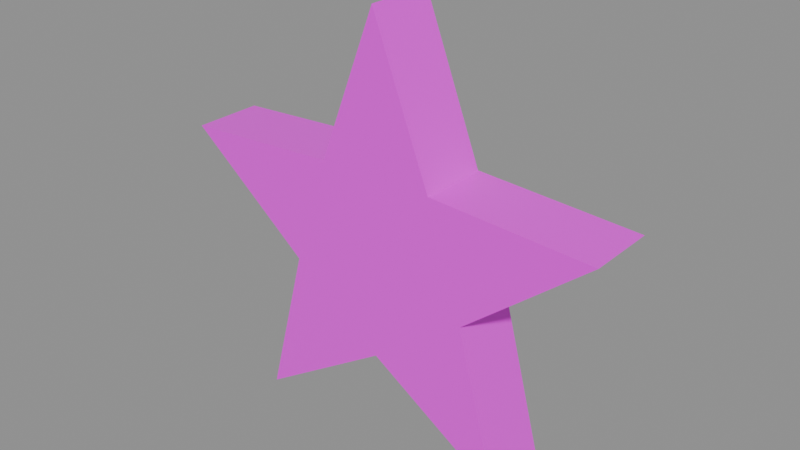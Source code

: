 # Source: itemIconStar.blend  (saved by Blender 5.1.30; exported with 4.5.12 LTS)
import bpy
from mathutils import Matrix  # noqa: F401  (used for matrix-valued properties, if any)

bpy.ops.wm.read_factory_settings(use_empty=True)
scene = bpy.context.scene
scene.name = 'Scene'

# ---- images (referenced by path relative to the original .blend; pixels are not part of the script)
import os
ASSET_DIR = os.environ.get("B2B_ASSET_DIR", "")  # directory of the original .blend (textures are referenced by path, not embedded)
HERE = os.path.dirname(os.path.abspath(__file__))  # packed textures are extracted next to this script under _unpacked/

def load_image(name, relpath, width, height, colorspace="sRGB"):
    """Load a texture the original file referenced (path relative to the .blend, or extracted next to this script)."""
    p = next((c for c in (os.path.join(HERE, relpath), os.path.join(ASSET_DIR, relpath)) if relpath and os.path.exists(c)), "")
    if p:
        img = bpy.data.images.load(p, check_existing=True)
        img.name = name
    else:  # same state as the original file: an image datablock whose file is absent (Cycles renders it pink)
        img = bpy.data.images.new(name, width, height)
        img.source = "FILE"
        img.filepath = "//" + (relpath or name)
    img.colorspace_settings.name = colorspace
    return img
img_itemiconstar_yellow_png = load_image('itemIconStar_yellow.png', 'itemIconStar_yellow.png', 1024, 1024, 'sRGB')

# ---- materials (node trees are filled in below, after node groups)
mat_starsolidyellow = bpy.data.materials.new('StarSolidYellow')
mat_starsolidyellow.diffuse_color = (1.0, 0.82, 0.0, 1.0)

# ---- material node trees
mat_starsolidyellow.use_nodes = True; mat_starsolidyellow.node_tree.nodes.clear()
_N = mat_starsolidyellow.node_tree.nodes; _L = mat_starsolidyellow.node_tree.links
n0 = _N.new('ShaderNodeBsdfPrincipled'); n0.name = 'Principled BSDF'; n0.location = (-200, 100)
n0.inputs[2].default_value = 0.4
n1 = _N.new('ShaderNodeOutputMaterial'); n1.name = 'Material Output'; n1.location = (200, 100)
n2 = _N.new('ShaderNodeTexImage'); n2.name = 'StarSolidYellowTexture'; n2.location = (0, 0)
n2.image = img_itemiconstar_yellow_png
_L.new(n0.outputs[0], n1.inputs[0])
_L.new(n2.outputs[0], n0.inputs[0])
n1.is_active_output = True

# ---- meshes
me_starpickupmesh = bpy.data.meshes.new('StarPickupMesh')
me_starpickupmesh.from_pydata([(1.531e-17, -0.0375, 0.25), (0.06319, -0.0375, 0.08697), (0.2378, -0.0375, 0.07725), (0.1022, -0.0375, -0.03322), (0.1469, -0.0375, -0.2023), (6.582e-18, -0.0375, -0.1075), (-0.1469, -0.0375, -0.2023), (-0.1022, -0.0375, -0.03322), (-0.2378, -0.0375, 0.07725), (-0.06319, -0.0375, 0.08697), (1.531e-17, 0.0375, 0.25), (0.06319, 0.0375, 0.08697), (0.2378, 0.0375, 0.07725), (0.1022, 0.0375, -0.03322), (0.1469, 0.0375, -0.2023), (6.582e-18, 0.0375, -0.1075), (-0.1469, 0.0375, -0.2023), (-0.1022, 0.0375, -0.03322), (-0.2378, 0.0375, 0.07725), (-0.06319, 0.0375, 0.08697), (0.0, -0.0375, 0.0), (0.0, 0.0375, 0.0)], [], [(20, 1, 0), (21, 10, 11), (0, 1, 11, 10), (20, 2, 1), (21, 11, 12), (1, 2, 12, 11), (20, 3, 2), (21, 12, 13), (2, 3, 13, 12), (20, 4, 3), (21, 13, 14), (3, 4, 14, 13), (20, 5, 4), (21, 14, 15), (4, 5, 15, 14), (20, 6, 5), (21, 15, 16), (5, 6, 16, 15), (20, 7, 6), (21, 16, 17), (6, 7, 17, 16), (20, 8, 7), (21, 17, 18), (7, 8, 18, 17), (20, 9, 8), (21, 18, 19), (8, 9, 19, 18), (20, 0, 9), (21, 19, 10), (9, 0, 10, 19)])
_uv = me_starpickupmesh.uv_layers.new(name='StarUV')
_uv.uv.foreach_set('vector', [0.5, 0.5, 0.6264, 0.6739, 0.5, 1.0, 0.5, 0.5, 0.5, 1.0, 0.6264, 0.6739, 0.5, 1.0, 0.6264, 0.6739, 0.6264, 0.6739, 0.5, 1.0, 0.5, 0.5, 0.9755, 0.6545, 0.6264, 0.6739, 0.5, 0.5, 0.6264, 0.6739, 0.9755, 0.6545, 0.6264, 0.6739, 0.9755, 0.6545, 0.9755, 0.6545, 0.6264, 0.6739, 0.5, 0.5, 0.7045, 0.4336, 0.9755, 0.6545, 0.5, 0.5, 0.9755, 0.6545, 0.7045, 0.4336, 0.9755, 0.6545, 0.7045, 0.4336, 0.7045, 0.4336, 0.9755, 0.6545, 0.5, 0.5, 0.7939, 0.09549, 0.7045, 0.4336, 0.5, 0.5, 0.7045, 0.4336, 0.7939, 0.09549, 0.7045, 0.4336, 0.7939, 0.09549, 0.7939, 0.09549, 0.7045, 0.4336, 0.5, 0.5, 0.5, 0.285, 0.7939, 0.09549, 0.5, 0.5, 0.7939, 0.09549, 0.5, 0.285, 0.7939, 0.09549, 0.5, 0.285, 0.5, 0.285, 0.7939, 0.09549, 0.5, 0.5, 0.2061, 0.09549, 0.5, 0.285, 0.5, 0.5, 0.5, 0.285, 0.2061, 0.09549, 0.5, 0.285, 0.2061, 0.09549, 0.2061, 0.09549, 0.5, 0.285, 0.5, 0.5, 0.2955, 0.4336, 0.2061, 0.09549, 0.5, 0.5, 0.2061, 0.09549, 0.2955, 0.4336, 0.2061, 0.09549, 0.2955, 0.4336, 0.2955, 0.4336, 0.2061, 0.09549, 0.5, 0.5, 0.02447, 0.6545, 0.2955, 0.4336, 0.5, 0.5, 0.2955, 0.4336, 0.02447, 0.6545, 0.2955, 0.4336, 0.02447, 0.6545, 0.02447, 0.6545, 0.2955, 0.4336, 0.5, 0.5, 0.3736, 0.6739, 0.02447, 0.6545, 0.5, 0.5, 0.02447, 0.6545, 0.3736, 0.6739, 0.02447, 0.6545, 0.3736, 0.6739, 0.3736, 0.6739, 0.02447, 0.6545, 0.5, 0.5, 0.5, 1.0, 0.3736, 0.6739, 0.5, 0.5, 0.3736, 0.6739, 0.5, 1.0, 0.3736, 0.6739, 0.5, 1.0, 0.5, 1.0, 0.3736, 0.6739])
me_starpickupmesh.materials.append(mat_starsolidyellow)
me_starpickupmesh.update()

# ---- objects
ob_starpickup = bpy.data.objects.new('StarPickup', me_starpickupmesh)

# ---- transforms, parenting, visibility, modifiers, constraints
ob_starpickup.location = (0.0, 0.0, 0.0)

# ---- collection membership
scene.collection.objects.link(ob_starpickup)

# ---- scene / render settings (as saved in the file)
scene.frame_start = 1; scene.frame_end = 250; scene.frame_set(1)
scene.render.engine = 'BLENDER_EEVEE_NEXT'
scene.render.bake_bias = 0.0
scene.render.bake_samples = 0
scene.cycles.sampling_pattern = 'TABULATED_SOBOL'
scene.eevee.use_volume_custom_range = False
bpy.context.view_layer.update()

# ---- added for rendering (the .blend has no active camera and no usable light): camera, sun + grey world if the file has none
cam_auto = bpy.data.cameras.new('AutoCamera')
cam_auto.lens = 50.0
cam_auto.sensor_width = 36.0
cam_auto.clip_end = 1000.0
ob_auto_camera = bpy.data.objects.new('AutoCamera', cam_auto)
scene.collection.objects.link(ob_auto_camera)
ob_auto_camera.location = (0.611129, -0.733355, 0.512776)
ob_auto_camera.rotation_euler = (1.09748, -7.21219e-08, 0.694738)
scene.camera = ob_auto_camera
light_auto_sun = bpy.data.lights.new('AutoSun', 'SUN')
light_auto_sun.energy = 3.0
light_auto_sun.angle = 0.0523599
ob_auto_sun = bpy.data.objects.new('AutoSun', light_auto_sun)
scene.collection.objects.link(ob_auto_sun)
ob_auto_sun.rotation_euler = (0.872665, 0.174533, 0.523599)
if scene.world is None:
    world_auto = bpy.data.worlds.new('AutoWorld')
    world_auto.color = (0.3, 0.3, 0.3)
    scene.world = world_auto
bpy.context.view_layer.update()

